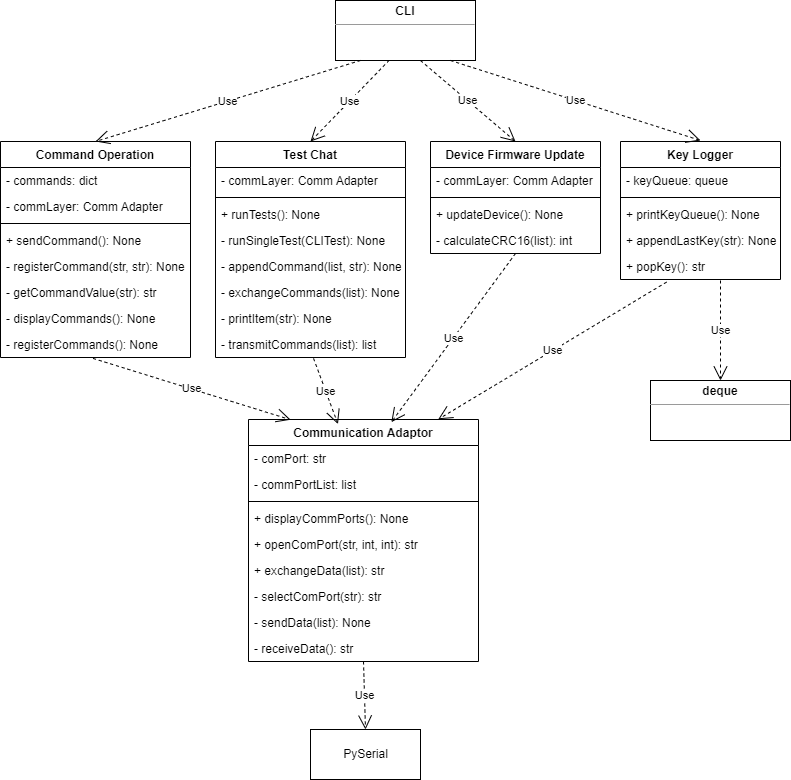

The diagram above was exported from draw.io. Its source (the exported page's mxGraphModel, read from the mxfile embedded in the PNG):
<mxGraphModel dx="1038" dy="641" grid="1" gridSize="10" guides="1" tooltips="1" connect="1" arrows="1" fold="1" page="1" pageScale="1" pageWidth="850" pageHeight="1100" math="0" shadow="0">
  <root>
    <mxCell id="0" />
    <mxCell id="1" parent="0" />
    <mxCell id="j7rLW1EJllK8eRG2npgR-1" value="Device Firmware Update" style="swimlane;fontStyle=1;align=center;verticalAlign=top;childLayout=stackLayout;horizontal=1;startSize=26;horizontalStack=0;resizeParent=1;resizeParentMax=0;resizeLast=0;collapsible=1;marginBottom=0;" parent="1" vertex="1">
      <mxGeometry x="450" y="201" width="170" height="112" as="geometry" />
    </mxCell>
    <mxCell id="j7rLW1EJllK8eRG2npgR-2" value="- commLayer: Comm Adapter" style="text;strokeColor=none;fillColor=none;align=left;verticalAlign=top;spacingLeft=4;spacingRight=4;overflow=hidden;rotatable=0;points=[[0,0.5],[1,0.5]];portConstraint=eastwest;" parent="j7rLW1EJllK8eRG2npgR-1" vertex="1">
      <mxGeometry y="26" width="170" height="26" as="geometry" />
    </mxCell>
    <mxCell id="j7rLW1EJllK8eRG2npgR-3" value="" style="line;strokeWidth=1;fillColor=none;align=left;verticalAlign=middle;spacingTop=-1;spacingLeft=3;spacingRight=3;rotatable=0;labelPosition=right;points=[];portConstraint=eastwest;" parent="j7rLW1EJllK8eRG2npgR-1" vertex="1">
      <mxGeometry y="52" width="170" height="8" as="geometry" />
    </mxCell>
    <mxCell id="j7rLW1EJllK8eRG2npgR-4" value="+ updateDevice(): None" style="text;strokeColor=none;fillColor=none;align=left;verticalAlign=top;spacingLeft=4;spacingRight=4;overflow=hidden;rotatable=0;points=[[0,0.5],[1,0.5]];portConstraint=eastwest;" parent="j7rLW1EJllK8eRG2npgR-1" vertex="1">
      <mxGeometry y="60" width="170" height="26" as="geometry" />
    </mxCell>
    <mxCell id="j7rLW1EJllK8eRG2npgR-66" value="- calculateCRC16(list): int" style="text;strokeColor=none;fillColor=none;align=left;verticalAlign=top;spacingLeft=4;spacingRight=4;overflow=hidden;rotatable=0;points=[[0,0.5],[1,0.5]];portConstraint=eastwest;" parent="j7rLW1EJllK8eRG2npgR-1" vertex="1">
      <mxGeometry y="86" width="170" height="26" as="geometry" />
    </mxCell>
    <mxCell id="j7rLW1EJllK8eRG2npgR-5" value="Key Logger" style="swimlane;fontStyle=1;align=center;verticalAlign=top;childLayout=stackLayout;horizontal=1;startSize=26;horizontalStack=0;resizeParent=1;resizeParentMax=0;resizeLast=0;collapsible=1;marginBottom=0;" parent="1" vertex="1">
      <mxGeometry x="640" y="201" width="160" height="138" as="geometry" />
    </mxCell>
    <mxCell id="j7rLW1EJllK8eRG2npgR-6" value="- keyQueue: queue" style="text;strokeColor=none;fillColor=none;align=left;verticalAlign=top;spacingLeft=4;spacingRight=4;overflow=hidden;rotatable=0;points=[[0,0.5],[1,0.5]];portConstraint=eastwest;" parent="j7rLW1EJllK8eRG2npgR-5" vertex="1">
      <mxGeometry y="26" width="160" height="26" as="geometry" />
    </mxCell>
    <mxCell id="j7rLW1EJllK8eRG2npgR-7" value="" style="line;strokeWidth=1;fillColor=none;align=left;verticalAlign=middle;spacingTop=-1;spacingLeft=3;spacingRight=3;rotatable=0;labelPosition=right;points=[];portConstraint=eastwest;" parent="j7rLW1EJllK8eRG2npgR-5" vertex="1">
      <mxGeometry y="52" width="160" height="8" as="geometry" />
    </mxCell>
    <mxCell id="j7rLW1EJllK8eRG2npgR-8" value="+ printKeyQueue(): None" style="text;strokeColor=none;fillColor=none;align=left;verticalAlign=top;spacingLeft=4;spacingRight=4;overflow=hidden;rotatable=0;points=[[0,0.5],[1,0.5]];portConstraint=eastwest;" parent="j7rLW1EJllK8eRG2npgR-5" vertex="1">
      <mxGeometry y="60" width="160" height="26" as="geometry" />
    </mxCell>
    <mxCell id="j7rLW1EJllK8eRG2npgR-70" value="+ appendLastKey(str): None" style="text;strokeColor=none;fillColor=none;align=left;verticalAlign=top;spacingLeft=4;spacingRight=4;overflow=hidden;rotatable=0;points=[[0,0.5],[1,0.5]];portConstraint=eastwest;" parent="j7rLW1EJllK8eRG2npgR-5" vertex="1">
      <mxGeometry y="86" width="160" height="26" as="geometry" />
    </mxCell>
    <mxCell id="j7rLW1EJllK8eRG2npgR-71" value="+ popKey(): str" style="text;strokeColor=none;fillColor=none;align=left;verticalAlign=top;spacingLeft=4;spacingRight=4;overflow=hidden;rotatable=0;points=[[0,0.5],[1,0.5]];portConstraint=eastwest;" parent="j7rLW1EJllK8eRG2npgR-5" vertex="1">
      <mxGeometry y="112" width="160" height="26" as="geometry" />
    </mxCell>
    <mxCell id="j7rLW1EJllK8eRG2npgR-9" value="Command Operation" style="swimlane;fontStyle=1;align=center;verticalAlign=top;childLayout=stackLayout;horizontal=1;startSize=26;horizontalStack=0;resizeParent=1;resizeParentMax=0;resizeLast=0;collapsible=1;marginBottom=0;" parent="1" vertex="1">
      <mxGeometry x="20" y="201" width="190" height="216" as="geometry" />
    </mxCell>
    <mxCell id="j7rLW1EJllK8eRG2npgR-10" value="- commands: dict" style="text;strokeColor=none;fillColor=none;align=left;verticalAlign=top;spacingLeft=4;spacingRight=4;overflow=hidden;rotatable=0;points=[[0,0.5],[1,0.5]];portConstraint=eastwest;" parent="j7rLW1EJllK8eRG2npgR-9" vertex="1">
      <mxGeometry y="26" width="190" height="26" as="geometry" />
    </mxCell>
    <mxCell id="j7rLW1EJllK8eRG2npgR-56" value="- commLayer: Comm Adapter" style="text;strokeColor=none;fillColor=none;align=left;verticalAlign=top;spacingLeft=4;spacingRight=4;overflow=hidden;rotatable=0;points=[[0,0.5],[1,0.5]];portConstraint=eastwest;" parent="j7rLW1EJllK8eRG2npgR-9" vertex="1">
      <mxGeometry y="52" width="190" height="26" as="geometry" />
    </mxCell>
    <mxCell id="j7rLW1EJllK8eRG2npgR-11" value="" style="line;strokeWidth=1;fillColor=none;align=left;verticalAlign=middle;spacingTop=-1;spacingLeft=3;spacingRight=3;rotatable=0;labelPosition=right;points=[];portConstraint=eastwest;" parent="j7rLW1EJllK8eRG2npgR-9" vertex="1">
      <mxGeometry y="78" width="190" height="8" as="geometry" />
    </mxCell>
    <mxCell id="j7rLW1EJllK8eRG2npgR-12" value="+ sendCommand(): None" style="text;strokeColor=none;fillColor=none;align=left;verticalAlign=top;spacingLeft=4;spacingRight=4;overflow=hidden;rotatable=0;points=[[0,0.5],[1,0.5]];portConstraint=eastwest;" parent="j7rLW1EJllK8eRG2npgR-9" vertex="1">
      <mxGeometry y="86" width="190" height="26" as="geometry" />
    </mxCell>
    <mxCell id="j7rLW1EJllK8eRG2npgR-57" value="- registerCommand(str, str): None" style="text;strokeColor=none;fillColor=none;align=left;verticalAlign=top;spacingLeft=4;spacingRight=4;overflow=hidden;rotatable=0;points=[[0,0.5],[1,0.5]];portConstraint=eastwest;" parent="j7rLW1EJllK8eRG2npgR-9" vertex="1">
      <mxGeometry y="112" width="190" height="26" as="geometry" />
    </mxCell>
    <mxCell id="j7rLW1EJllK8eRG2npgR-58" value="- getCommandValue(str): str" style="text;strokeColor=none;fillColor=none;align=left;verticalAlign=top;spacingLeft=4;spacingRight=4;overflow=hidden;rotatable=0;points=[[0,0.5],[1,0.5]];portConstraint=eastwest;" parent="j7rLW1EJllK8eRG2npgR-9" vertex="1">
      <mxGeometry y="138" width="190" height="26" as="geometry" />
    </mxCell>
    <mxCell id="j7rLW1EJllK8eRG2npgR-59" value="- displayCommands(): None" style="text;strokeColor=none;fillColor=none;align=left;verticalAlign=top;spacingLeft=4;spacingRight=4;overflow=hidden;rotatable=0;points=[[0,0.5],[1,0.5]];portConstraint=eastwest;" parent="j7rLW1EJllK8eRG2npgR-9" vertex="1">
      <mxGeometry y="164" width="190" height="26" as="geometry" />
    </mxCell>
    <mxCell id="j7rLW1EJllK8eRG2npgR-60" value="- registerCommands(): None" style="text;strokeColor=none;fillColor=none;align=left;verticalAlign=top;spacingLeft=4;spacingRight=4;overflow=hidden;rotatable=0;points=[[0,0.5],[1,0.5]];portConstraint=eastwest;" parent="j7rLW1EJllK8eRG2npgR-9" vertex="1">
      <mxGeometry y="190" width="190" height="26" as="geometry" />
    </mxCell>
    <mxCell id="j7rLW1EJllK8eRG2npgR-13" value="Test Chat" style="swimlane;fontStyle=1;align=center;verticalAlign=top;childLayout=stackLayout;horizontal=1;startSize=26;horizontalStack=0;resizeParent=1;resizeParentMax=0;resizeLast=0;collapsible=1;marginBottom=0;" parent="1" vertex="1">
      <mxGeometry x="235" y="201" width="190" height="216" as="geometry" />
    </mxCell>
    <mxCell id="j7rLW1EJllK8eRG2npgR-14" value="- commLayer: Comm Adapter" style="text;strokeColor=none;fillColor=none;align=left;verticalAlign=top;spacingLeft=4;spacingRight=4;overflow=hidden;rotatable=0;points=[[0,0.5],[1,0.5]];portConstraint=eastwest;" parent="j7rLW1EJllK8eRG2npgR-13" vertex="1">
      <mxGeometry y="26" width="190" height="26" as="geometry" />
    </mxCell>
    <mxCell id="j7rLW1EJllK8eRG2npgR-15" value="" style="line;strokeWidth=1;fillColor=none;align=left;verticalAlign=middle;spacingTop=-1;spacingLeft=3;spacingRight=3;rotatable=0;labelPosition=right;points=[];portConstraint=eastwest;" parent="j7rLW1EJllK8eRG2npgR-13" vertex="1">
      <mxGeometry y="52" width="190" height="8" as="geometry" />
    </mxCell>
    <mxCell id="j7rLW1EJllK8eRG2npgR-16" value="+ runTests(): None" style="text;strokeColor=none;fillColor=none;align=left;verticalAlign=top;spacingLeft=4;spacingRight=4;overflow=hidden;rotatable=0;points=[[0,0.5],[1,0.5]];portConstraint=eastwest;" parent="j7rLW1EJllK8eRG2npgR-13" vertex="1">
      <mxGeometry y="60" width="190" height="26" as="geometry" />
    </mxCell>
    <mxCell id="j7rLW1EJllK8eRG2npgR-61" value="- runSingleTest(CLITest): None" style="text;strokeColor=none;fillColor=none;align=left;verticalAlign=top;spacingLeft=4;spacingRight=4;overflow=hidden;rotatable=0;points=[[0,0.5],[1,0.5]];portConstraint=eastwest;" parent="j7rLW1EJllK8eRG2npgR-13" vertex="1">
      <mxGeometry y="86" width="190" height="26" as="geometry" />
    </mxCell>
    <mxCell id="j7rLW1EJllK8eRG2npgR-62" value="- appendCommand(list, str): None" style="text;strokeColor=none;fillColor=none;align=left;verticalAlign=top;spacingLeft=4;spacingRight=4;overflow=hidden;rotatable=0;points=[[0,0.5],[1,0.5]];portConstraint=eastwest;" parent="j7rLW1EJllK8eRG2npgR-13" vertex="1">
      <mxGeometry y="112" width="190" height="26" as="geometry" />
    </mxCell>
    <mxCell id="j7rLW1EJllK8eRG2npgR-63" value="- exchangeCommands(list): None" style="text;strokeColor=none;fillColor=none;align=left;verticalAlign=top;spacingLeft=4;spacingRight=4;overflow=hidden;rotatable=0;points=[[0,0.5],[1,0.5]];portConstraint=eastwest;" parent="j7rLW1EJllK8eRG2npgR-13" vertex="1">
      <mxGeometry y="138" width="190" height="26" as="geometry" />
    </mxCell>
    <mxCell id="j7rLW1EJllK8eRG2npgR-64" value="- printItem(str): None" style="text;strokeColor=none;fillColor=none;align=left;verticalAlign=top;spacingLeft=4;spacingRight=4;overflow=hidden;rotatable=0;points=[[0,0.5],[1,0.5]];portConstraint=eastwest;" parent="j7rLW1EJllK8eRG2npgR-13" vertex="1">
      <mxGeometry y="164" width="190" height="26" as="geometry" />
    </mxCell>
    <mxCell id="j7rLW1EJllK8eRG2npgR-65" value="- transmitCommands(list): list" style="text;strokeColor=none;fillColor=none;align=left;verticalAlign=top;spacingLeft=4;spacingRight=4;overflow=hidden;rotatable=0;points=[[0,0.5],[1,0.5]];portConstraint=eastwest;" parent="j7rLW1EJllK8eRG2npgR-13" vertex="1">
      <mxGeometry y="190" width="190" height="26" as="geometry" />
    </mxCell>
    <mxCell id="j7rLW1EJllK8eRG2npgR-17" value="Communication Adaptor" style="swimlane;fontStyle=1;align=center;verticalAlign=top;childLayout=stackLayout;horizontal=1;startSize=26;horizontalStack=0;resizeParent=1;resizeParentMax=0;resizeLast=0;collapsible=1;marginBottom=0;" parent="1" vertex="1">
      <mxGeometry x="268" y="479" width="230" height="242" as="geometry" />
    </mxCell>
    <mxCell id="j7rLW1EJllK8eRG2npgR-18" value="- comPort: str" style="text;strokeColor=none;fillColor=none;align=left;verticalAlign=top;spacingLeft=4;spacingRight=4;overflow=hidden;rotatable=0;points=[[0,0.5],[1,0.5]];portConstraint=eastwest;" parent="j7rLW1EJllK8eRG2npgR-17" vertex="1">
      <mxGeometry y="26" width="230" height="26" as="geometry" />
    </mxCell>
    <mxCell id="j7rLW1EJllK8eRG2npgR-40" value="- commPortList: list" style="text;strokeColor=none;fillColor=none;align=left;verticalAlign=top;spacingLeft=4;spacingRight=4;overflow=hidden;rotatable=0;points=[[0,0.5],[1,0.5]];portConstraint=eastwest;" parent="j7rLW1EJllK8eRG2npgR-17" vertex="1">
      <mxGeometry y="52" width="230" height="26" as="geometry" />
    </mxCell>
    <mxCell id="j7rLW1EJllK8eRG2npgR-19" value="" style="line;strokeWidth=1;fillColor=none;align=left;verticalAlign=middle;spacingTop=-1;spacingLeft=3;spacingRight=3;rotatable=0;labelPosition=right;points=[];portConstraint=eastwest;" parent="j7rLW1EJllK8eRG2npgR-17" vertex="1">
      <mxGeometry y="78" width="230" height="8" as="geometry" />
    </mxCell>
    <mxCell id="j7rLW1EJllK8eRG2npgR-20" value="+ displayCommPorts(): None" style="text;strokeColor=none;fillColor=none;align=left;verticalAlign=top;spacingLeft=4;spacingRight=4;overflow=hidden;rotatable=0;points=[[0,0.5],[1,0.5]];portConstraint=eastwest;" parent="j7rLW1EJllK8eRG2npgR-17" vertex="1">
      <mxGeometry y="86" width="230" height="26" as="geometry" />
    </mxCell>
    <mxCell id="j7rLW1EJllK8eRG2npgR-42" value="+ openComPort(str, int, int): str" style="text;strokeColor=none;fillColor=none;align=left;verticalAlign=top;spacingLeft=4;spacingRight=4;overflow=hidden;rotatable=0;points=[[0,0.5],[1,0.5]];portConstraint=eastwest;" parent="j7rLW1EJllK8eRG2npgR-17" vertex="1">
      <mxGeometry y="112" width="230" height="26" as="geometry" />
    </mxCell>
    <mxCell id="j7rLW1EJllK8eRG2npgR-43" value="+ exchangeData(list): str" style="text;strokeColor=none;fillColor=none;align=left;verticalAlign=top;spacingLeft=4;spacingRight=4;overflow=hidden;rotatable=0;points=[[0,0.5],[1,0.5]];portConstraint=eastwest;" parent="j7rLW1EJllK8eRG2npgR-17" vertex="1">
      <mxGeometry y="138" width="230" height="26" as="geometry" />
    </mxCell>
    <mxCell id="j7rLW1EJllK8eRG2npgR-44" value="- selectComPort(str): str" style="text;strokeColor=none;fillColor=none;align=left;verticalAlign=top;spacingLeft=4;spacingRight=4;overflow=hidden;rotatable=0;points=[[0,0.5],[1,0.5]];portConstraint=eastwest;" parent="j7rLW1EJllK8eRG2npgR-17" vertex="1">
      <mxGeometry y="164" width="230" height="26" as="geometry" />
    </mxCell>
    <mxCell id="j7rLW1EJllK8eRG2npgR-45" value="- sendData(list): None" style="text;strokeColor=none;fillColor=none;align=left;verticalAlign=top;spacingLeft=4;spacingRight=4;overflow=hidden;rotatable=0;points=[[0,0.5],[1,0.5]];portConstraint=eastwest;" parent="j7rLW1EJllK8eRG2npgR-17" vertex="1">
      <mxGeometry y="190" width="230" height="26" as="geometry" />
    </mxCell>
    <mxCell id="j7rLW1EJllK8eRG2npgR-55" value="- receiveData(): str" style="text;strokeColor=none;fillColor=none;align=left;verticalAlign=top;spacingLeft=4;spacingRight=4;overflow=hidden;rotatable=0;points=[[0,0.5],[1,0.5]];portConstraint=eastwest;" parent="j7rLW1EJllK8eRG2npgR-17" vertex="1">
      <mxGeometry y="216" width="230" height="26" as="geometry" />
    </mxCell>
    <mxCell id="j7rLW1EJllK8eRG2npgR-25" value="&lt;p style=&quot;margin:0px;margin-top:4px;text-align:center;&quot;&gt;&lt;b&gt;CLI&lt;/b&gt;&lt;/p&gt;&lt;hr size=&quot;1&quot;&gt;&lt;div style=&quot;height:2px;&quot;&gt;&lt;/div&gt;" style="verticalAlign=top;align=left;overflow=fill;fontSize=12;fontFamily=Helvetica;html=1;" parent="1" vertex="1">
      <mxGeometry x="355" y="60" width="140" height="60" as="geometry" />
    </mxCell>
    <mxCell id="j7rLW1EJllK8eRG2npgR-30" value="Use" style="endArrow=open;endSize=12;dashed=1;html=1;rounded=0;entryX=0.5;entryY=0;entryDx=0;entryDy=0;" parent="1" target="j7rLW1EJllK8eRG2npgR-9" edge="1">
      <mxGeometry width="160" relative="1" as="geometry">
        <mxPoint x="380" y="120" as="sourcePoint" />
        <mxPoint x="480" y="350" as="targetPoint" />
      </mxGeometry>
    </mxCell>
    <mxCell id="j7rLW1EJllK8eRG2npgR-31" value="Use" style="endArrow=open;endSize=12;dashed=1;html=1;rounded=0;exitX=0.384;exitY=0.995;exitDx=0;exitDy=0;exitPerimeter=0;entryX=0.5;entryY=0;entryDx=0;entryDy=0;" parent="1" source="j7rLW1EJllK8eRG2npgR-25" target="j7rLW1EJllK8eRG2npgR-13" edge="1">
      <mxGeometry width="160" relative="1" as="geometry">
        <mxPoint x="391.03999999999996" y="134.07999999999993" as="sourcePoint" />
        <mxPoint x="130" y="211" as="targetPoint" />
      </mxGeometry>
    </mxCell>
    <mxCell id="j7rLW1EJllK8eRG2npgR-32" value="Use" style="endArrow=open;endSize=12;dashed=1;html=1;rounded=0;entryX=0.5;entryY=0;entryDx=0;entryDy=0;" parent="1" target="j7rLW1EJllK8eRG2npgR-1" edge="1">
      <mxGeometry width="160" relative="1" as="geometry">
        <mxPoint x="440" y="120" as="sourcePoint" />
        <mxPoint x="330" y="211" as="targetPoint" />
      </mxGeometry>
    </mxCell>
    <mxCell id="j7rLW1EJllK8eRG2npgR-33" value="Use" style="endArrow=open;endSize=12;dashed=1;html=1;rounded=0;" parent="1" edge="1">
      <mxGeometry width="160" relative="1" as="geometry">
        <mxPoint x="470" y="120" as="sourcePoint" />
        <mxPoint x="720" y="200" as="targetPoint" />
      </mxGeometry>
    </mxCell>
    <mxCell id="j7rLW1EJllK8eRG2npgR-34" value="Use" style="endArrow=open;endSize=12;dashed=1;html=1;rounded=0;exitX=0.487;exitY=1.035;exitDx=0;exitDy=0;exitPerimeter=0;entryX=0.183;entryY=0.001;entryDx=0;entryDy=0;entryPerimeter=0;" parent="1" source="j7rLW1EJllK8eRG2npgR-60" target="j7rLW1EJllK8eRG2npgR-17" edge="1">
      <mxGeometry width="160" relative="1" as="geometry">
        <mxPoint x="460" y="140" as="sourcePoint" />
        <mxPoint x="370" y="360" as="targetPoint" />
      </mxGeometry>
    </mxCell>
    <mxCell id="j7rLW1EJllK8eRG2npgR-35" value="Use" style="endArrow=open;endSize=12;dashed=1;html=1;rounded=0;entryX=0.389;entryY=0.019;entryDx=0;entryDy=0;exitX=0.516;exitY=1.035;exitDx=0;exitDy=0;exitPerimeter=0;entryPerimeter=0;" parent="1" source="j7rLW1EJllK8eRG2npgR-65" target="j7rLW1EJllK8eRG2npgR-17" edge="1">
      <mxGeometry width="160" relative="1" as="geometry">
        <mxPoint x="128.55999999999995" y="299.18399999999997" as="sourcePoint" />
        <mxPoint x="383.79999999999995" y="374.096" as="targetPoint" />
      </mxGeometry>
    </mxCell>
    <mxCell id="j7rLW1EJllK8eRG2npgR-36" value="Use" style="endArrow=open;endSize=12;dashed=1;html=1;rounded=0;entryX=0.621;entryY=0.011;entryDx=0;entryDy=0;exitX=0.5;exitY=1;exitDx=0;exitDy=0;entryPerimeter=0;" parent="1" source="j7rLW1EJllK8eRG2npgR-1" target="j7rLW1EJllK8eRG2npgR-17" edge="1">
      <mxGeometry width="160" relative="1" as="geometry">
        <mxPoint x="331.44000000000005" y="300.6400000000001" as="sourcePoint" />
        <mxPoint x="417.24" y="372.6339999999999" as="targetPoint" />
      </mxGeometry>
    </mxCell>
    <mxCell id="j7rLW1EJllK8eRG2npgR-37" value="Use" style="endArrow=open;endSize=12;dashed=1;html=1;rounded=0;entryX=0.825;entryY=-0.001;entryDx=0;entryDy=0;entryPerimeter=0;exitX=0.288;exitY=1.1;exitDx=0;exitDy=0;exitPerimeter=0;" parent="1" target="j7rLW1EJllK8eRG2npgR-17" edge="1" source="j7rLW1EJllK8eRG2npgR-71">
      <mxGeometry width="160" relative="1" as="geometry">
        <mxPoint x="690" y="370" as="sourcePoint" />
        <mxPoint x="470" y="360" as="targetPoint" />
      </mxGeometry>
    </mxCell>
    <mxCell id="j7rLW1EJllK8eRG2npgR-38" value="Use" style="endArrow=open;endSize=12;dashed=1;html=1;rounded=0;entryX=0.5;entryY=0;entryDx=0;entryDy=0;" parent="1" target="j7rLW1EJllK8eRG2npgR-74" edge="1">
      <mxGeometry width="160" relative="1" as="geometry">
        <mxPoint x="740" y="340" as="sourcePoint" />
        <mxPoint x="740.3199999999999" y="438.15" as="targetPoint" />
      </mxGeometry>
    </mxCell>
    <mxCell id="j7rLW1EJllK8eRG2npgR-39" value="Use" style="endArrow=open;endSize=12;dashed=1;html=1;rounded=0;entryX=0.5;entryY=0;entryDx=0;entryDy=0;exitX=0.5;exitY=1;exitDx=0;exitDy=0;" parent="1" source="j7rLW1EJllK8eRG2npgR-17" target="j7rLW1EJllK8eRG2npgR-73" edge="1">
      <mxGeometry width="160" relative="1" as="geometry">
        <mxPoint x="550" y="359" as="sourcePoint" />
        <mxPoint x="474.3600000000001" y="433.946" as="targetPoint" />
      </mxGeometry>
    </mxCell>
    <mxCell id="j7rLW1EJllK8eRG2npgR-73" value="PySerial" style="html=1;" parent="1" vertex="1">
      <mxGeometry x="330" y="789" width="110" height="50" as="geometry" />
    </mxCell>
    <mxCell id="j7rLW1EJllK8eRG2npgR-74" value="&lt;p style=&quot;margin:0px;margin-top:4px;text-align:center;&quot;&gt;&lt;b&gt;deque&lt;/b&gt;&lt;/p&gt;&lt;hr size=&quot;1&quot;&gt;&lt;div style=&quot;height:2px;&quot;&gt;&lt;/div&gt;" style="verticalAlign=top;align=left;overflow=fill;fontSize=12;fontFamily=Helvetica;html=1;" parent="1" vertex="1">
      <mxGeometry x="670" y="440" width="140" height="60" as="geometry" />
    </mxCell>
  </root>
</mxGraphModel>